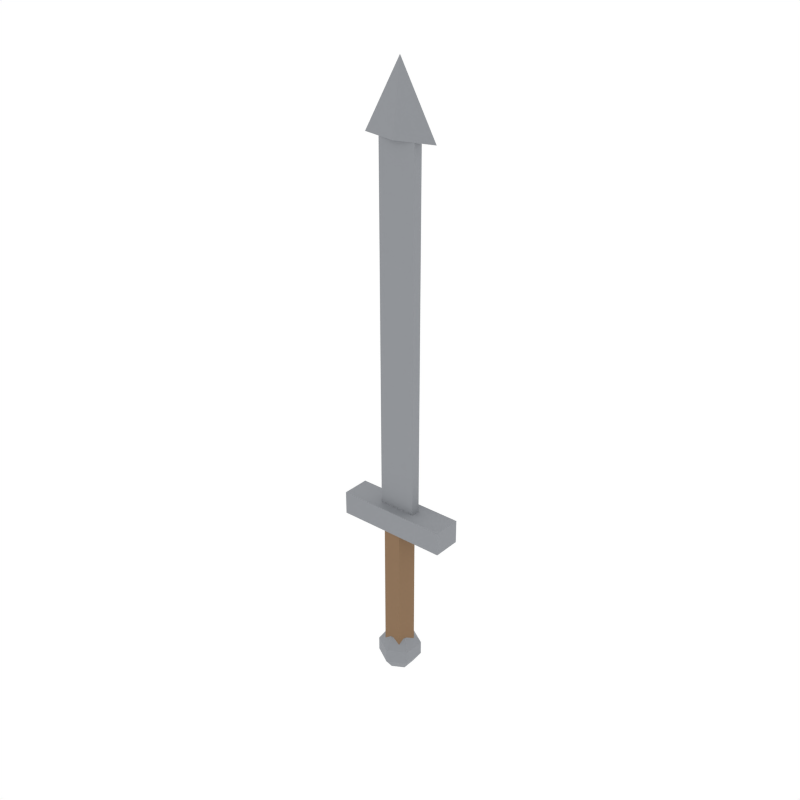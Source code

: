 # Source: iron_dagger.blend  (saved by Blender 5.1.30; exported with 4.5.12 LTS)
import bpy
from mathutils import Matrix  # noqa: F401  (used for matrix-valued properties, if any)

bpy.ops.wm.read_factory_settings(use_empty=True)
scene = bpy.context.scene
scene.name = 'Scene'

# ---- collections
col_collection_1 = bpy.data.collections.new('Collection 1'); scene.collection.children.link(col_collection_1)

# ---- materials (node trees are filled in below, after node groups)
mat_woodgrip = bpy.data.materials.new('WoodGrip')
mat_ironmetal = bpy.data.materials.new('IronMetal')

# ---- material node trees
mat_woodgrip.use_nodes = True; mat_woodgrip.node_tree.nodes.clear()
_N = mat_woodgrip.node_tree.nodes; _L = mat_woodgrip.node_tree.links
n0 = _N.new('ShaderNodeBsdfPrincipled'); n0.name = 'Principled BSDF'; n0.location = (-200, 100)
n0.inputs[0].default_value = (0.2392, 0.1412, 0.07059, 1.0)
n0.inputs[2].default_value = 0.8
n1 = _N.new('ShaderNodeOutputMaterial'); n1.name = 'Material Output'; n1.location = (200, 100)
_L.new(n0.outputs[0], n1.inputs[0])
n1.is_active_output = True
mat_ironmetal.use_nodes = True; mat_ironmetal.node_tree.nodes.clear()
_N = mat_ironmetal.node_tree.nodes; _L = mat_ironmetal.node_tree.links
n0 = _N.new('ShaderNodeBsdfPrincipled'); n0.name = 'Principled BSDF'; n0.location = (-200, 100)
n0.inputs[0].default_value = (0.2627, 0.2745, 0.2941, 1.0)
n0.inputs[2].default_value = 0.8
n1 = _N.new('ShaderNodeOutputMaterial'); n1.name = 'Material Output'; n1.location = (200, 100)
_L.new(n0.outputs[0], n1.inputs[0])
n1.is_active_output = True

# ---- world
world_world = bpy.data.worlds.new('World'); scene.world = world_world
world_world.use_nodes = True; world_world.node_tree.nodes.clear()
_N = world_world.node_tree.nodes; _L = world_world.node_tree.links
n0 = _N.new('ShaderNodeOutputWorld'); n0.name = 'World Output'; n0.location = (280, 0)
n1 = _N.new('ShaderNodeBackground'); n1.name = 'Background'; n1.location = (0, 0)
n1.inputs[0].default_value = (1.0, 1.0, 1.0, 1.0)
n2 = _N.new('NodeFrame'); n2.name = 'Frame'; n2.location = (0, 0)
n2.label = 'Versioning: Use Nodes was removed'
n2.width = 150
n0.parent = n2
n1.parent = n2
_L.new(n1.outputs[0], n0.inputs[0])
n0.is_active_output = True
world_world.color = (1.0, 1.0, 1.0)
world_world.use_sun_shadow = False
world_world.sun_shadow_jitter_overblur = 0.0
world_world.cycles.sampling_method = 'NONE'
world_world.cycles.sample_map_resolution = 256

# ---- meshes
me_cylinder_078 = bpy.data.meshes.new('Cylinder.078')
me_cylinder_078.from_pydata([(0.0, 0.016, -0.075), (0.0, 0.016, 0.075), (0.01522, 0.004944, -0.075), (0.01522, 0.004944, 0.075), (0.009405, -0.01294, -0.075), (0.009405, -0.01294, 0.075), (-0.009405, -0.01294, -0.075), (-0.009405, -0.01294, 0.075), (-0.01522, 0.004944, -0.075), (-0.01522, 0.004944, 0.075)], [], [(0, 1, 3, 2), (2, 3, 5, 4), (4, 5, 7, 6), (3, 1, 9, 7, 5), (6, 7, 9, 8), (8, 9, 1, 0), (0, 2, 4, 6, 8)])
_uv = me_cylinder_078.uv_layers.new(name='UVMap')
_uv.uv.foreach_set('vector', [1.0, 0.5, 1.0, 1.0, 0.8, 1.0, 0.8, 0.5, 0.8, 0.5, 0.8, 1.0, 0.6, 1.0, 0.6, 0.5, 0.6, 0.5, 0.6, 1.0, 0.4, 1.0, 0.4, 0.5, 0.4783, 0.3242, 0.25, 0.49, 0.02175, 0.3242, 0.1089, 0.05584, 0.3911, 0.05584, 0.4, 0.5, 0.4, 1.0, 0.2, 1.0, 0.2, 0.5, 0.2, 0.5, 0.2, 1.0, 2.98e-08, 1.0, 2.98e-08, 0.5, 0.75, 0.49, 0.9783, 0.3242, 0.8911, 0.05584, 0.6089, 0.05584, 0.5217, 0.3242])
me_cylinder_078.materials.append(mat_woodgrip)
me_cylinder_078.update()
me_sphere_003 = bpy.data.meshes.new('Sphere.003')
me_sphere_003.from_pydata([(0.0, 0.0, 0.024), (0.0, 0.01411, 0.01942), (0.0, 0.02283, -0.007416), (0.0, 0.01411, -0.01942), (0.0, 0.0, -0.024), (0.01222, 0.007053, 0.01942), (0.01977, 0.01141, 0.007416), (0.01977, 0.01141, -0.007416), (0.01222, 0.007053, -0.01942), (0.01222, -0.007053, 0.01942), (0.01977, -0.01141, 0.007416), (0.01977, -0.01141, -0.007416), (0.01222, -0.007053, -0.01942), (-2.794e-09, -0.01411, 0.01942), (-4.657e-09, -0.02283, 0.007416), (-4.657e-09, -0.02283, -0.007416), (-2.794e-09, -0.01411, -0.01942), (-0.01222, -0.007053, 0.01942), (-0.01977, -0.01141, 0.007416), (-0.01977, -0.01141, -0.007416), (-0.01222, -0.007053, -0.01942), (-0.01222, 0.007053, 0.01942), (-0.01977, 0.01141, 0.007416), (-0.01977, 0.01141, -0.007416), (-0.01222, 0.007053, -0.01942), (9.313e-09, 0.02283, 0.007416)], [], [(4, 3, 8), (2, 25, 6, 7), (1, 0, 5), (3, 2, 7, 8), (25, 1, 5, 6), (4, 8, 12), (7, 6, 10, 11), (5, 0, 9), (8, 7, 11, 12), (6, 5, 9, 10), (4, 12, 16), (11, 10, 14, 15), (9, 0, 13), (12, 11, 15, 16), (10, 9, 13, 14), (4, 16, 20), (15, 14, 18, 19), (13, 0, 17), (16, 15, 19, 20), (14, 13, 17, 18), (4, 20, 24), (19, 18, 22, 23), (17, 0, 21), (20, 19, 23, 24), (18, 17, 21, 22), (4, 24, 3), (23, 22, 25, 2), (21, 0, 1), (24, 23, 2, 3), (22, 21, 1, 25)])
_uv = me_sphere_003.uv_layers.new(name='UVMap')
_uv.uv.foreach_set('vector', [0.5833, 0.0, 0.6667, 0.2, 0.5, 0.2, 0.6667, 0.4, 0.6667, 0.6, 0.5, 0.6, 0.5, 0.4, 0.6667, 0.8, 0.5833, 1.0, 0.5, 0.8, 0.6667, 0.2, 0.6667, 0.4, 0.5, 0.4, 0.5, 0.2, 0.6667, 0.6, 0.6667, 0.8, 0.5, 0.8, 0.5, 0.6, 0.4167, 0.0, 0.5, 0.2, 0.3333, 0.2, 0.5, 0.4, 0.5, 0.6, 0.3333, 0.6, 0.3333, 0.4, 0.5, 0.8, 0.4167, 1.0, 0.3333, 0.8, 0.5, 0.2, 0.5, 0.4, 0.3333, 0.4, 0.3333, 0.2, 0.5, 0.6, 0.5, 0.8, 0.3333, 0.8, 0.3333, 0.6, 0.25, 0.0, 0.3333, 0.2, 0.1667, 0.2, 0.3333, 0.4, 0.3333, 0.6, 0.1667, 0.6, 0.1667, 0.4, 0.3333, 0.8, 0.25, 1.0, 0.1667, 0.8, 0.3333, 0.2, 0.3333, 0.4, 0.1667, 0.4, 0.1667, 0.2, 0.3333, 0.6, 0.3333, 0.8, 0.1667, 0.8, 0.1667, 0.6, 0.08333, 0.0, 0.1667, 0.2, 0.0, 0.2, 0.1667, 0.4, 0.1667, 0.6, 0.0, 0.6, 0.0, 0.4, 0.1667, 0.8, 0.08333, 1.0, 0.0, 0.8, 0.1667, 0.2, 0.1667, 0.4, 0.0, 0.4, 0.0, 0.2, 0.1667, 0.6, 0.1667, 0.8, 0.0, 0.8, 0.0, 0.6, 0.9167, 0.0, 1.0, 0.2, 0.8333, 0.2, 1.0, 0.4, 1.0, 0.6, 0.8333, 0.6, 0.8333, 0.4, 1.0, 0.8, 0.9167, 1.0, 0.8333, 0.8, 1.0, 0.2, 1.0, 0.4, 0.8333, 0.4, 0.8333, 0.2, 1.0, 0.6, 1.0, 0.8, 0.8333, 0.8, 0.8333, 0.6, 0.75, 0.0, 0.8333, 0.2, 0.6667, 0.2, 0.8333, 0.4, 0.8333, 0.6, 0.6667, 0.6, 0.6667, 0.4, 0.8333, 0.8, 0.75, 1.0, 0.6667, 0.8, 0.8333, 0.2, 0.8333, 0.4, 0.6667, 0.4, 0.6667, 0.2, 0.8333, 0.6, 0.8333, 0.8, 0.6667, 0.8, 0.6667, 0.6])
me_sphere_003.materials.append(mat_ironmetal)
me_sphere_003.update()
me_cube_071 = bpy.data.meshes.new('Cube.071')
me_cube_071.from_pydata([(-0.06, -0.015, -0.0125), (-0.06, -0.015, 0.0125), (-0.06, 0.015, -0.0125), (-0.06, 0.015, 0.0125), (0.06, -0.015, -0.0125), (0.06, -0.015, 0.0125), (0.06, 0.015, -0.0125), (0.06, 0.015, 0.0125)], [], [(0, 1, 3, 2), (2, 3, 7, 6), (6, 7, 5, 4), (4, 5, 1, 0), (2, 6, 4, 0), (7, 3, 1, 5)])
_uv = me_cube_071.uv_layers.new(name='UVMap')
_uv.uv.foreach_set('vector', [0.375, 0.0, 0.625, 0.0, 0.625, 0.25, 0.375, 0.25, 0.375, 0.25, 0.625, 0.25, 0.625, 0.5, 0.375, 0.5, 0.375, 0.5, 0.625, 0.5, 0.625, 0.75, 0.375, 0.75, 0.375, 0.75, 0.625, 0.75, 0.625, 1.0, 0.375, 1.0, 0.125, 0.5, 0.375, 0.5, 0.375, 0.75, 0.125, 0.75, 0.625, 0.5, 0.875, 0.5, 0.875, 0.75, 0.625, 0.75])
me_cube_071.materials.append(mat_ironmetal)
me_cube_071.update()
me_cube_072 = bpy.data.meshes.new('Cube.072')
me_cube_072.from_pydata([(-0.02, -0.005, -0.19), (-0.02, -0.005, 0.19), (-0.02, 0.005, -0.19), (-0.02, 0.005, 0.19), (0.02, -0.005, -0.19), (0.02, -0.005, 0.19), (0.02, 0.005, -0.19), (0.02, 0.005, 0.19)], [], [(0, 1, 3, 2), (2, 3, 7, 6), (6, 7, 5, 4), (4, 5, 1, 0), (2, 6, 4, 0), (7, 3, 1, 5)])
_uv = me_cube_072.uv_layers.new(name='UVMap')
_uv.uv.foreach_set('vector', [0.375, 0.0, 0.625, 0.0, 0.625, 0.25, 0.375, 0.25, 0.375, 0.25, 0.625, 0.25, 0.625, 0.5, 0.375, 0.5, 0.375, 0.5, 0.625, 0.5, 0.625, 0.75, 0.375, 0.75, 0.375, 0.75, 0.625, 0.75, 0.625, 1.0, 0.375, 1.0, 0.125, 0.5, 0.375, 0.5, 0.375, 0.75, 0.125, 0.75, 0.625, 0.5, 0.875, 0.5, 0.875, 0.75, 0.625, 0.75])
me_cube_072.materials.append(mat_ironmetal)
me_cube_072.update()
me_cone_039 = bpy.data.meshes.new('Cone.039')
me_cone_039.from_pydata([(0.0, 0.01, -0.035), (0.04, 0.0, -0.035), (0.0, -0.01, -0.035), (-0.04, 0.0, -0.035), (0.0, 0.0, 0.035)], [], [(0, 4, 1), (1, 4, 2), (0, 1, 2, 3), (2, 4, 3), (3, 4, 0)])
_uv = me_cone_039.uv_layers.new(name='UVMap')
_uv.uv.foreach_set('vector', [0.25, 0.49, 0.25, 0.25, 0.49, 0.25, 0.49, 0.25, 0.25, 0.25, 0.25, 0.01, 0.75, 0.49, 0.99, 0.25, 0.75, 0.01, 0.51, 0.25, 0.25, 0.01, 0.25, 0.25, 0.01, 0.25, 0.01, 0.25, 0.25, 0.25, 0.25, 0.49])
me_cone_039.materials.append(mat_ironmetal)
me_cone_039.update()

# ---- objects
ob_cylinder = bpy.data.objects.new('Cylinder', me_cylinder_078)
ob_sphere = bpy.data.objects.new('Sphere', me_sphere_003)
ob_cube = bpy.data.objects.new('Cube', me_cube_071)
ob_cube_001 = bpy.data.objects.new('Cube.001', me_cube_072)
ob_cone = bpy.data.objects.new('Cone', me_cone_039)

# ---- transforms, parenting, visibility, modifiers, constraints
ob_cylinder.location = (0.0, 0.0, -0.075)
ob_sphere.location = (0.0, 0.0, -0.16)
ob_cube.location = (0.0, 0.0, 0.005)
ob_cube_001.location = (0.0, 0.0, 0.2)
ob_cone.location = (0.0, 0.0, 0.425)

# ---- collection membership
scene.collection.objects.link(ob_cylinder)
scene.collection.objects.link(ob_sphere)
scene.collection.objects.link(ob_cube)
scene.collection.objects.link(ob_cube_001)
scene.collection.objects.link(ob_cone)

# ---- scene / render settings (as saved in the file)
scene.frame_start = 1; scene.frame_end = 250; scene.frame_set(0)
scene.render.engine = 'CYCLES'
scene.render.resolution_x = 1000
scene.render.resolution_y = 1000
scene.render.dither_intensity = 0.0
scene.render.bake_type = 'DISPLACEMENT'
scene.render.bake_bias = 0.0
scene.render.bake_samples = 0
scene.cycles.samples = 200
scene.cycles.sampling_pattern = 'TABULATED_SOBOL'
scene.cycles.light_sampling_threshold = 0.0
scene.cycles.use_adaptive_sampling = False
scene.cycles.use_light_tree = False
scene.cycles.caustics_reflective = False
scene.cycles.caustics_refractive = False
scene.cycles.blur_glossy = 0.0
scene.cycles.max_bounces = 2
scene.cycles.pixel_filter_type = 'GAUSSIAN'
scene.cycles.sample_clamp_indirect = 0.0
scene.view_settings.view_transform = 'Standard'
bpy.context.view_layer.update()

# ---- added for rendering (the .blend has no active camera): camera
cam_auto = bpy.data.cameras.new('AutoCamera')
cam_auto.lens = 50.0
cam_auto.sensor_width = 36.0
cam_auto.clip_end = 1000.0
ob_auto_camera = bpy.data.objects.new('AutoCamera', cam_auto)
scene.collection.objects.link(ob_auto_camera)
ob_auto_camera.location = (0.60757, -0.729085, 0.624056)
ob_auto_camera.rotation_euler = (1.09748, -7.21219e-08, 0.694738)
scene.camera = ob_auto_camera
bpy.context.view_layer.update()
